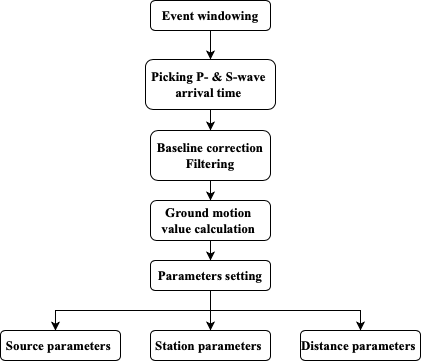

The diagram above was exported from draw.io. Its source (the exported page's mxGraphModel, read from the mxfile embedded in the PNG):
<mxGraphModel dx="1122" dy="761" grid="1" gridSize="10" guides="1" tooltips="1" connect="1" arrows="1" fold="1" page="1" pageScale="1" pageWidth="827" pageHeight="1169" math="0" shadow="0">
  <root>
    <mxCell id="WIyWlLk6GJQsqaUBKTNV-0" />
    <mxCell id="WIyWlLk6GJQsqaUBKTNV-1" parent="WIyWlLk6GJQsqaUBKTNV-0" />
    <mxCell id="nWz16lQPw7fALaEgRr4m-18" style="edgeStyle=orthogonalEdgeStyle;rounded=0;orthogonalLoop=1;jettySize=auto;html=1;exitX=0.5;exitY=1;exitDx=0;exitDy=0;entryX=0.5;entryY=0;entryDx=0;entryDy=0;" edge="1" parent="WIyWlLk6GJQsqaUBKTNV-1" source="WIyWlLk6GJQsqaUBKTNV-3" target="nWz16lQPw7fALaEgRr4m-1">
      <mxGeometry relative="1" as="geometry" />
    </mxCell>
    <mxCell id="WIyWlLk6GJQsqaUBKTNV-3" value="&lt;p style=&quot;margin: 0px; font-style: normal; font-variant-caps: normal; font-stretch: normal; line-height: normal; font-family: &amp;quot;Times New Roman&amp;quot;; font-size-adjust: none; font-kerning: auto; font-variant-alternates: normal; font-variant-ligatures: normal; font-variant-numeric: normal; font-variant-east-asian: normal; font-variant-position: normal; font-variant-emoji: normal; font-feature-settings: normal; font-optical-sizing: auto; font-variation-settings: normal; min-height: 15px;&quot;&gt;&lt;b&gt;Event windowing&lt;/b&gt;&lt;br&gt;&lt;/p&gt;" style="rounded=1;whiteSpace=wrap;html=1;fontSize=13;glass=0;strokeWidth=1;shadow=0;" parent="WIyWlLk6GJQsqaUBKTNV-1" vertex="1">
      <mxGeometry x="242" y="74" width="120" height="30" as="geometry" />
    </mxCell>
    <mxCell id="nWz16lQPw7fALaEgRr4m-16" style="edgeStyle=orthogonalEdgeStyle;rounded=0;orthogonalLoop=1;jettySize=auto;html=1;exitX=0.5;exitY=1;exitDx=0;exitDy=0;entryX=0.5;entryY=0;entryDx=0;entryDy=0;" edge="1" parent="WIyWlLk6GJQsqaUBKTNV-1" source="WIyWlLk6GJQsqaUBKTNV-11" target="nWz16lQPw7fALaEgRr4m-6">
      <mxGeometry relative="1" as="geometry" />
    </mxCell>
    <mxCell id="WIyWlLk6GJQsqaUBKTNV-11" value="&lt;p style=&quot;margin: 0px; font-style: normal; font-variant-caps: normal; font-stretch: normal; line-height: normal; font-family: &amp;quot;Times New Roman&amp;quot;; font-size-adjust: none; font-kerning: auto; font-variant-alternates: normal; font-variant-ligatures: normal; font-variant-numeric: normal; font-variant-east-asian: normal; font-variant-position: normal; font-variant-emoji: normal; font-feature-settings: normal; font-optical-sizing: auto; font-variation-settings: normal; min-height: 15px;&quot;&gt;&lt;b&gt;Ground motion&amp;nbsp;&lt;/b&gt;&lt;/p&gt;&lt;p style=&quot;margin: 0px; font-style: normal; font-variant-caps: normal; font-stretch: normal; line-height: normal; font-family: &amp;quot;Times New Roman&amp;quot;; font-size-adjust: none; font-kerning: auto; font-variant-alternates: normal; font-variant-ligatures: normal; font-variant-numeric: normal; font-variant-east-asian: normal; font-variant-position: normal; font-feature-settings: normal; font-optical-sizing: auto; font-variation-settings: normal;&quot;&gt;&lt;b&gt;value calculation&amp;nbsp;&lt;/b&gt;&lt;/p&gt;" style="rounded=1;whiteSpace=wrap;html=1;fontSize=13;glass=0;strokeWidth=1;shadow=0;" parent="WIyWlLk6GJQsqaUBKTNV-1" vertex="1">
      <mxGeometry x="242" y="274" width="120" height="40" as="geometry" />
    </mxCell>
    <mxCell id="nWz16lQPw7fALaEgRr4m-14" style="edgeStyle=orthogonalEdgeStyle;rounded=0;orthogonalLoop=1;jettySize=auto;html=1;exitX=0.5;exitY=1;exitDx=0;exitDy=0;entryX=0.5;entryY=0;entryDx=0;entryDy=0;" edge="1" parent="WIyWlLk6GJQsqaUBKTNV-1" source="nWz16lQPw7fALaEgRr4m-1" target="nWz16lQPw7fALaEgRr4m-2">
      <mxGeometry relative="1" as="geometry" />
    </mxCell>
    <mxCell id="nWz16lQPw7fALaEgRr4m-1" value="&lt;p style=&quot;margin: 0px; font-style: normal; font-variant-caps: normal; font-stretch: normal; line-height: normal; font-family: &amp;quot;Times New Roman&amp;quot;; font-size-adjust: none; font-kerning: auto; font-variant-alternates: normal; font-variant-ligatures: normal; font-variant-numeric: normal; font-variant-east-asian: normal; font-variant-position: normal; font-variant-emoji: normal; font-feature-settings: normal; font-optical-sizing: auto; font-variation-settings: normal; min-height: 15px;&quot;&gt;&lt;b&gt;Picking P- &amp;amp; S-wave&amp;nbsp;&lt;/b&gt;&lt;br&gt;&lt;/p&gt;&lt;p style=&quot;margin: 0px; font-style: normal; font-variant-caps: normal; font-stretch: normal; line-height: normal; font-family: &amp;quot;Times New Roman&amp;quot;; font-size-adjust: none; font-kerning: auto; font-variant-alternates: normal; font-variant-ligatures: normal; font-variant-numeric: normal; font-variant-east-asian: normal; font-variant-position: normal; font-variant-emoji: normal; font-feature-settings: normal; font-optical-sizing: auto; font-variation-settings: normal; min-height: 15px;&quot;&gt;&lt;b&gt;arrival time&amp;nbsp;&lt;/b&gt;&lt;/p&gt;" style="rounded=1;whiteSpace=wrap;html=1;fontSize=13;" vertex="1" parent="WIyWlLk6GJQsqaUBKTNV-1">
      <mxGeometry x="237" y="133" width="130" height="50" as="geometry" />
    </mxCell>
    <mxCell id="nWz16lQPw7fALaEgRr4m-15" style="edgeStyle=orthogonalEdgeStyle;rounded=0;orthogonalLoop=1;jettySize=auto;html=1;exitX=0.5;exitY=1;exitDx=0;exitDy=0;entryX=0.5;entryY=0;entryDx=0;entryDy=0;" edge="1" parent="WIyWlLk6GJQsqaUBKTNV-1" source="nWz16lQPw7fALaEgRr4m-2" target="WIyWlLk6GJQsqaUBKTNV-11">
      <mxGeometry relative="1" as="geometry" />
    </mxCell>
    <mxCell id="nWz16lQPw7fALaEgRr4m-2" value="&lt;p style=&quot;margin: 0px; font-style: normal; font-variant-caps: normal; font-weight: normal; font-stretch: normal; line-height: normal; font-family: &amp;quot;Times New Roman&amp;quot;; font-size-adjust: none; font-kerning: auto; font-variant-alternates: normal; font-variant-ligatures: normal; font-variant-numeric: normal; font-variant-east-asian: normal; font-variant-position: normal; font-variant-emoji: normal; font-feature-settings: normal; font-optical-sizing: auto; font-variation-settings: normal; min-height: 15px;&quot;&gt;&lt;b&gt;&lt;font style=&quot;font-size: 13px;&quot;&gt;Baseline correction&lt;/font&gt;&lt;/b&gt;&lt;/p&gt;&lt;p style=&quot;margin: 0px; font-style: normal; font-variant-caps: normal; font-stretch: normal; line-height: normal; font-family: &amp;quot;Times New Roman&amp;quot;; font-size-adjust: none; font-kerning: auto; font-variant-alternates: normal; font-variant-ligatures: normal; font-variant-numeric: normal; font-variant-east-asian: normal; font-variant-position: normal; font-feature-settings: normal; font-optical-sizing: auto; font-variation-settings: normal;&quot;&gt;&lt;b&gt;&lt;font style=&quot;font-size: 13px;&quot;&gt;Filtering&lt;/font&gt;&lt;/b&gt;&lt;/p&gt;" style="rounded=1;whiteSpace=wrap;html=1;" vertex="1" parent="WIyWlLk6GJQsqaUBKTNV-1">
      <mxGeometry x="242" y="204" width="120" height="50" as="geometry" />
    </mxCell>
    <mxCell id="nWz16lQPw7fALaEgRr4m-3" style="edgeStyle=orthogonalEdgeStyle;rounded=0;orthogonalLoop=1;jettySize=auto;html=1;exitX=0.5;exitY=1;exitDx=0;exitDy=0;" edge="1" parent="WIyWlLk6GJQsqaUBKTNV-1" source="nWz16lQPw7fALaEgRr4m-1" target="nWz16lQPw7fALaEgRr4m-1">
      <mxGeometry relative="1" as="geometry" />
    </mxCell>
    <mxCell id="nWz16lQPw7fALaEgRr4m-21" style="edgeStyle=orthogonalEdgeStyle;rounded=0;orthogonalLoop=1;jettySize=auto;html=1;exitX=0.5;exitY=1;exitDx=0;exitDy=0;entryX=0.5;entryY=0;entryDx=0;entryDy=0;" edge="1" parent="WIyWlLk6GJQsqaUBKTNV-1" source="nWz16lQPw7fALaEgRr4m-6" target="nWz16lQPw7fALaEgRr4m-7">
      <mxGeometry relative="1" as="geometry">
        <Array as="points">
          <mxPoint x="302" y="384" />
          <mxPoint x="302" y="384" />
        </Array>
      </mxGeometry>
    </mxCell>
    <mxCell id="nWz16lQPw7fALaEgRr4m-6" value="&lt;p style=&quot;margin: 0px; font-style: normal; font-variant-caps: normal; font-stretch: normal; line-height: normal; font-family: &amp;quot;Times New Roman&amp;quot;; font-size-adjust: none; font-kerning: auto; font-variant-alternates: normal; font-variant-ligatures: normal; font-variant-numeric: normal; font-variant-east-asian: normal; font-variant-position: normal; font-variant-emoji: normal; font-feature-settings: normal; font-optical-sizing: auto; font-variation-settings: normal; min-height: 15px;&quot;&gt;&lt;b&gt;Parameters setting&lt;/b&gt;&lt;br&gt;&lt;/p&gt;" style="rounded=1;whiteSpace=wrap;html=1;fontSize=13;" vertex="1" parent="WIyWlLk6GJQsqaUBKTNV-1">
      <mxGeometry x="242" y="334" width="120" height="30" as="geometry" />
    </mxCell>
    <mxCell id="nWz16lQPw7fALaEgRr4m-7" value="&lt;p style=&quot;margin: 0px; font-style: normal; font-variant-caps: normal; font-stretch: normal; line-height: normal; font-family: &amp;quot;Times New Roman&amp;quot;; font-size-adjust: none; font-kerning: auto; font-variant-alternates: normal; font-variant-ligatures: normal; font-variant-numeric: normal; font-variant-east-asian: normal; font-variant-position: normal; font-feature-settings: normal; font-optical-sizing: auto; font-variation-settings: normal; min-height: 15px;&quot;&gt;&lt;b&gt;Station parameters&amp;nbsp;&lt;/b&gt;&lt;br&gt;&lt;/p&gt;" style="whiteSpace=wrap;html=1;fontSize=13;rounded=1;" vertex="1" parent="WIyWlLk6GJQsqaUBKTNV-1">
      <mxGeometry x="242" y="404" width="120" height="30" as="geometry" />
    </mxCell>
    <mxCell id="nWz16lQPw7fALaEgRr4m-9" style="edgeStyle=orthogonalEdgeStyle;rounded=0;orthogonalLoop=1;jettySize=auto;html=1;exitX=0.5;exitY=1;exitDx=0;exitDy=0;" edge="1" parent="WIyWlLk6GJQsqaUBKTNV-1" source="nWz16lQPw7fALaEgRr4m-6" target="nWz16lQPw7fALaEgRr4m-6">
      <mxGeometry relative="1" as="geometry" />
    </mxCell>
    <mxCell id="nWz16lQPw7fALaEgRr4m-12" value="&lt;p style=&quot;margin: 0px; font-style: normal; font-variant-caps: normal; font-stretch: normal; line-height: normal; font-family: &amp;quot;Times New Roman&amp;quot;; font-size-adjust: none; font-kerning: auto; font-variant-alternates: normal; font-variant-ligatures: normal; font-variant-numeric: normal; font-variant-east-asian: normal; font-variant-position: normal; font-feature-settings: normal; font-optical-sizing: auto; font-variation-settings: normal; min-height: 15px;&quot;&gt;&lt;b&gt;Distance parameters&amp;nbsp;&lt;/b&gt;&lt;br&gt;&lt;/p&gt;" style="whiteSpace=wrap;html=1;fontSize=13;rounded=1;" vertex="1" parent="WIyWlLk6GJQsqaUBKTNV-1">
      <mxGeometry x="392" y="404" width="120" height="30" as="geometry" />
    </mxCell>
    <mxCell id="nWz16lQPw7fALaEgRr4m-20" value="&lt;p style=&quot;margin: 0px; font-style: normal; font-variant-caps: normal; font-stretch: normal; line-height: normal; font-family: &amp;quot;Times New Roman&amp;quot;; font-size-adjust: none; font-kerning: auto; font-variant-alternates: normal; font-variant-ligatures: normal; font-variant-numeric: normal; font-variant-east-asian: normal; font-variant-position: normal; font-feature-settings: normal; font-optical-sizing: auto; font-variation-settings: normal; min-height: 15px;&quot;&gt;&lt;b&gt;Source parameters&amp;nbsp;&lt;/b&gt;&lt;br&gt;&lt;/p&gt;" style="whiteSpace=wrap;html=1;fontSize=13;rounded=1;" vertex="1" parent="WIyWlLk6GJQsqaUBKTNV-1">
      <mxGeometry x="92" y="404" width="120" height="30" as="geometry" />
    </mxCell>
    <mxCell id="nWz16lQPw7fALaEgRr4m-22" value="" style="endArrow=classic;html=1;rounded=0;entryX=0.5;entryY=0;entryDx=0;entryDy=0;" edge="1" parent="WIyWlLk6GJQsqaUBKTNV-1" target="nWz16lQPw7fALaEgRr4m-12">
      <mxGeometry width="50" height="50" relative="1" as="geometry">
        <mxPoint x="302" y="384" as="sourcePoint" />
        <mxPoint x="392" y="284" as="targetPoint" />
        <Array as="points">
          <mxPoint x="452" y="384" />
        </Array>
      </mxGeometry>
    </mxCell>
    <mxCell id="nWz16lQPw7fALaEgRr4m-23" value="" style="endArrow=classic;html=1;rounded=0;entryX=0.458;entryY=0.006;entryDx=0;entryDy=0;entryPerimeter=0;" edge="1" parent="WIyWlLk6GJQsqaUBKTNV-1" target="nWz16lQPw7fALaEgRr4m-20">
      <mxGeometry width="50" height="50" relative="1" as="geometry">
        <mxPoint x="302" y="384" as="sourcePoint" />
        <mxPoint x="462" y="414" as="targetPoint" />
        <Array as="points">
          <mxPoint x="147" y="384" />
        </Array>
      </mxGeometry>
    </mxCell>
  </root>
</mxGraphModel>